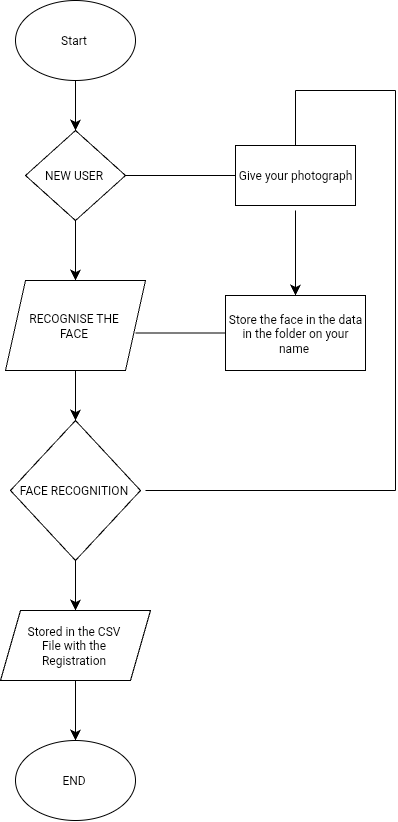

The diagram above was exported from draw.io. Its source (the exported page's mxGraphModel, read from the mxfile embedded in the PNG):
<mxGraphModel dx="540" dy="992" grid="1" gridSize="10" guides="1" tooltips="1" connect="1" arrows="1" fold="1" page="1" pageScale="1" pageWidth="850" pageHeight="1100" math="0" shadow="0">
  <root>
    <mxCell id="0" />
    <mxCell id="1" parent="0" />
    <mxCell id="D3D_CeYO9B2qdNTvMe-M-23" value="" style="endArrow=none;html=1;rounded=0;fontSize=12;startSize=8;endSize=8;curved=1;" edge="1" parent="1">
      <mxGeometry width="50" height="50" relative="1" as="geometry">
        <mxPoint x="440" y="520" as="sourcePoint" />
        <mxPoint x="440" y="120" as="targetPoint" />
      </mxGeometry>
    </mxCell>
    <mxCell id="D3D_CeYO9B2qdNTvMe-M-1" value="Start&amp;nbsp;" style="ellipse;whiteSpace=wrap;html=1;" vertex="1" parent="1">
      <mxGeometry x="60" y="30" width="120" height="80" as="geometry" />
    </mxCell>
    <mxCell id="D3D_CeYO9B2qdNTvMe-M-2" value="NEW USER&amp;nbsp;" style="rhombus;whiteSpace=wrap;html=1;" vertex="1" parent="1">
      <mxGeometry x="70" y="160" width="100" height="90" as="geometry" />
    </mxCell>
    <mxCell id="D3D_CeYO9B2qdNTvMe-M-3" value="RECOGNISE THE&amp;nbsp;&lt;div&gt;FACE&amp;nbsp;&lt;/div&gt;" style="shape=parallelogram;perimeter=parallelogramPerimeter;whiteSpace=wrap;html=1;fixedSize=1;" vertex="1" parent="1">
      <mxGeometry x="50" y="310" width="140" height="90" as="geometry" />
    </mxCell>
    <mxCell id="D3D_CeYO9B2qdNTvMe-M-4" value="FACE RECOGNITION&amp;nbsp;" style="rhombus;whiteSpace=wrap;html=1;" vertex="1" parent="1">
      <mxGeometry x="55" y="450" width="130" height="140" as="geometry" />
    </mxCell>
    <mxCell id="D3D_CeYO9B2qdNTvMe-M-5" value="Stored in the CSV&amp;nbsp;&lt;div&gt;File with the&amp;nbsp;&lt;/div&gt;&lt;div&gt;Registration&amp;nbsp;&lt;/div&gt;" style="shape=parallelogram;perimeter=parallelogramPerimeter;whiteSpace=wrap;html=1;fixedSize=1;" vertex="1" parent="1">
      <mxGeometry x="45" y="640" width="150" height="70" as="geometry" />
    </mxCell>
    <mxCell id="D3D_CeYO9B2qdNTvMe-M-6" value="Give your photograph" style="rounded=0;whiteSpace=wrap;html=1;" vertex="1" parent="1">
      <mxGeometry x="280" y="175" width="120" height="60" as="geometry" />
    </mxCell>
    <mxCell id="D3D_CeYO9B2qdNTvMe-M-8" value="END&amp;nbsp;" style="ellipse;whiteSpace=wrap;html=1;" vertex="1" parent="1">
      <mxGeometry x="60" y="770" width="120" height="80" as="geometry" />
    </mxCell>
    <mxCell id="D3D_CeYO9B2qdNTvMe-M-11" value="" style="endArrow=classic;html=1;rounded=0;fontSize=12;startSize=8;endSize=8;curved=1;exitX=0.5;exitY=1;exitDx=0;exitDy=0;entryX=0.5;entryY=0;entryDx=0;entryDy=0;" edge="1" parent="1" source="D3D_CeYO9B2qdNTvMe-M-2" target="D3D_CeYO9B2qdNTvMe-M-3">
      <mxGeometry width="50" height="50" relative="1" as="geometry">
        <mxPoint x="320" y="520" as="sourcePoint" />
        <mxPoint x="370" y="470" as="targetPoint" />
      </mxGeometry>
    </mxCell>
    <mxCell id="D3D_CeYO9B2qdNTvMe-M-13" value="" style="endArrow=classic;html=1;rounded=0;fontSize=12;startSize=8;endSize=8;curved=1;exitX=0.5;exitY=1;exitDx=0;exitDy=0;entryX=0.5;entryY=0;entryDx=0;entryDy=0;" edge="1" parent="1" source="D3D_CeYO9B2qdNTvMe-M-1" target="D3D_CeYO9B2qdNTvMe-M-2">
      <mxGeometry width="50" height="50" relative="1" as="geometry">
        <mxPoint x="130" y="130" as="sourcePoint" />
        <mxPoint x="200" y="120" as="targetPoint" />
      </mxGeometry>
    </mxCell>
    <mxCell id="D3D_CeYO9B2qdNTvMe-M-17" value="" style="endArrow=classic;html=1;rounded=0;fontSize=12;startSize=8;endSize=8;curved=1;exitX=0.5;exitY=1;exitDx=0;exitDy=0;entryX=0.5;entryY=0;entryDx=0;entryDy=0;" edge="1" parent="1" source="D3D_CeYO9B2qdNTvMe-M-5" target="D3D_CeYO9B2qdNTvMe-M-8">
      <mxGeometry width="50" height="50" relative="1" as="geometry">
        <mxPoint x="330" y="480" as="sourcePoint" />
        <mxPoint x="380" y="430" as="targetPoint" />
      </mxGeometry>
    </mxCell>
    <mxCell id="D3D_CeYO9B2qdNTvMe-M-18" value="" style="endArrow=classic;html=1;rounded=0;fontSize=12;startSize=8;endSize=8;curved=1;exitX=0.5;exitY=1;exitDx=0;exitDy=0;entryX=0.5;entryY=0;entryDx=0;entryDy=0;" edge="1" parent="1" source="D3D_CeYO9B2qdNTvMe-M-4" target="D3D_CeYO9B2qdNTvMe-M-5">
      <mxGeometry width="50" height="50" relative="1" as="geometry">
        <mxPoint x="330" y="480" as="sourcePoint" />
        <mxPoint x="380" y="430" as="targetPoint" />
      </mxGeometry>
    </mxCell>
    <mxCell id="D3D_CeYO9B2qdNTvMe-M-19" value="" style="endArrow=classic;html=1;rounded=0;fontSize=12;startSize=8;endSize=8;curved=1;exitX=0.5;exitY=1;exitDx=0;exitDy=0;entryX=0.5;entryY=0;entryDx=0;entryDy=0;" edge="1" parent="1" source="D3D_CeYO9B2qdNTvMe-M-3" target="D3D_CeYO9B2qdNTvMe-M-4">
      <mxGeometry width="50" height="50" relative="1" as="geometry">
        <mxPoint x="305" y="575" as="sourcePoint" />
        <mxPoint x="355" y="525" as="targetPoint" />
      </mxGeometry>
    </mxCell>
    <mxCell id="D3D_CeYO9B2qdNTvMe-M-21" value="" style="endArrow=none;html=1;rounded=0;fontSize=12;startSize=8;endSize=8;curved=1;entryX=0;entryY=0.5;entryDx=0;entryDy=0;exitX=1;exitY=0.5;exitDx=0;exitDy=0;" edge="1" parent="1" source="D3D_CeYO9B2qdNTvMe-M-2" target="D3D_CeYO9B2qdNTvMe-M-6">
      <mxGeometry width="50" height="50" relative="1" as="geometry">
        <mxPoint x="170" y="190" as="sourcePoint" />
        <mxPoint x="220" y="140" as="targetPoint" />
      </mxGeometry>
    </mxCell>
    <mxCell id="D3D_CeYO9B2qdNTvMe-M-24" value="" style="endArrow=none;html=1;rounded=0;fontSize=12;startSize=8;endSize=8;curved=1;" edge="1" parent="1">
      <mxGeometry width="50" height="50" relative="1" as="geometry">
        <mxPoint x="190" y="520" as="sourcePoint" />
        <mxPoint x="440" y="520" as="targetPoint" />
      </mxGeometry>
    </mxCell>
    <mxCell id="D3D_CeYO9B2qdNTvMe-M-30" value="" style="endArrow=classic;html=1;rounded=0;fontSize=12;startSize=8;endSize=8;curved=1;" edge="1" parent="1" source="D3D_CeYO9B2qdNTvMe-M-7">
      <mxGeometry width="50" height="50" relative="1" as="geometry">
        <mxPoint x="340" y="240" as="sourcePoint" />
        <mxPoint x="340" y="370" as="targetPoint" />
      </mxGeometry>
    </mxCell>
    <mxCell id="D3D_CeYO9B2qdNTvMe-M-31" value="" style="endArrow=none;html=1;rounded=0;fontSize=12;startSize=8;endSize=8;curved=1;" edge="1" parent="1">
      <mxGeometry width="50" height="50" relative="1" as="geometry">
        <mxPoint x="340" y="120" as="sourcePoint" />
        <mxPoint x="440" y="120" as="targetPoint" />
      </mxGeometry>
    </mxCell>
    <mxCell id="D3D_CeYO9B2qdNTvMe-M-32" value="" style="endArrow=none;html=1;rounded=0;fontSize=12;startSize=8;endSize=8;curved=1;exitX=0.5;exitY=0;exitDx=0;exitDy=0;" edge="1" parent="1" source="D3D_CeYO9B2qdNTvMe-M-6">
      <mxGeometry width="50" height="50" relative="1" as="geometry">
        <mxPoint x="420" y="280" as="sourcePoint" />
        <mxPoint x="340" y="120" as="targetPoint" />
      </mxGeometry>
    </mxCell>
    <mxCell id="D3D_CeYO9B2qdNTvMe-M-33" value="" style="endArrow=classic;html=1;rounded=0;fontSize=12;startSize=8;endSize=8;curved=1;" edge="1" parent="1" target="D3D_CeYO9B2qdNTvMe-M-7">
      <mxGeometry width="50" height="50" relative="1" as="geometry">
        <mxPoint x="340" y="240" as="sourcePoint" />
        <mxPoint x="340" y="370" as="targetPoint" />
      </mxGeometry>
    </mxCell>
    <mxCell id="D3D_CeYO9B2qdNTvMe-M-7" value="Store the face in the data in the folder on your name&amp;nbsp;" style="rounded=0;whiteSpace=wrap;html=1;" vertex="1" parent="1">
      <mxGeometry x="270" y="325" width="140" height="75" as="geometry" />
    </mxCell>
    <mxCell id="D3D_CeYO9B2qdNTvMe-M-34" value="" style="endArrow=none;html=1;rounded=0;fontSize=12;startSize=8;endSize=8;curved=1;entryX=0;entryY=0.5;entryDx=0;entryDy=0;exitX=0.929;exitY=0.583;exitDx=0;exitDy=0;exitPerimeter=0;" edge="1" parent="1" source="D3D_CeYO9B2qdNTvMe-M-3" target="D3D_CeYO9B2qdNTvMe-M-7">
      <mxGeometry width="50" height="50" relative="1" as="geometry">
        <mxPoint x="190" y="360" as="sourcePoint" />
        <mxPoint x="240" y="490" as="targetPoint" />
      </mxGeometry>
    </mxCell>
  </root>
</mxGraphModel>